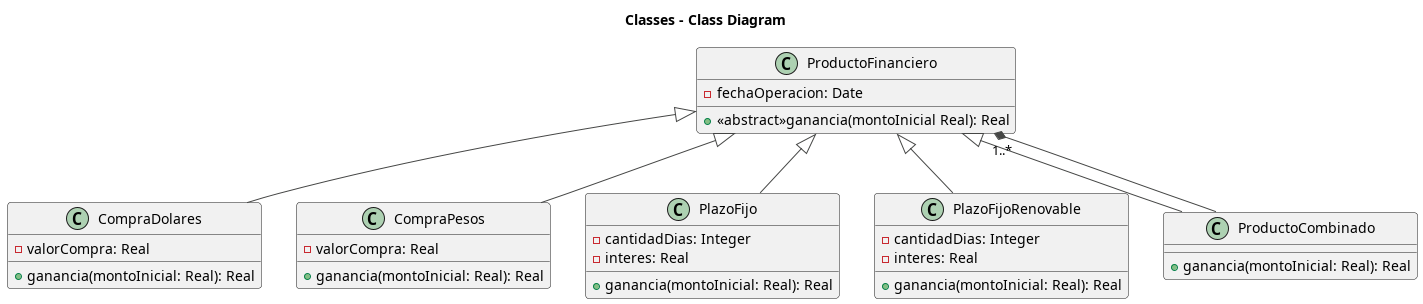

The diagram above was rendered by PlantUML. Its source (embedded in the PNG):
@startuml
!theme vibrant

skin rose

title Classes - Class Diagram


class ProductoFinanciero {
  -fechaOperacion: Date
  +<<abstract>>ganancia(montoInicial Real): Real
}

class CompraDolares {
  -valorCompra: Real
  +ganancia(montoInicial: Real): Real
}

class CompraPesos{
  -valorCompra: Real
  +ganancia(montoInicial: Real): Real
}

class PlazoFijo{
  -cantidadDias: Integer
  -interes: Real
  +ganancia(montoInicial: Real): Real
}

class PlazoFijoRenovable{
  -cantidadDias: Integer
  -interes: Real
  +ganancia(montoInicial: Real): Real
}

class ProductoCombinado{
  +ganancia(montoInicial: Real): Real
}

ProductoFinanciero <|-- CompraDolares
ProductoFinanciero <|-- CompraPesos
ProductoFinanciero <|-- PlazoFijo
ProductoFinanciero <|-- PlazoFijoRenovable
ProductoFinanciero <|-- ProductoCombinado
ProductoFinanciero "1..*" *-- ProductoCombinado


@enduml